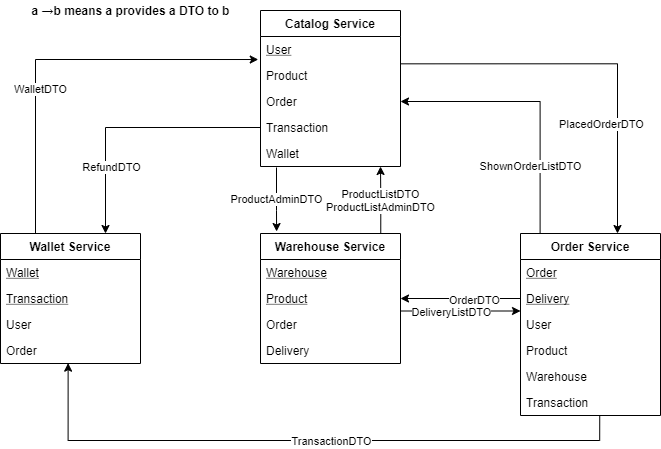

The diagram above was exported from draw.io. Its source (the exported page's mxGraphModel, read from the mxfile embedded in the PNG):
<mxGraphModel dx="734" dy="469" grid="1" gridSize="10" guides="1" tooltips="1" connect="1" arrows="1" fold="1" page="1" pageScale="1" pageWidth="827" pageHeight="1169" math="0" shadow="0">
  <root>
    <mxCell id="0" />
    <mxCell id="1" parent="0" />
    <mxCell id="aPAA2mFQDWZwsed14pZe-17" value="" style="edgeStyle=orthogonalEdgeStyle;rounded=0;orthogonalLoop=1;jettySize=auto;html=1;exitX=0;exitY=0.5;exitDx=0;exitDy=0;entryX=0.75;entryY=0;entryDx=0;entryDy=0;" parent="1" source="aPAA2mFQDWZwsed14pZe-5" target="aPAA2mFQDWZwsed14pZe-12" edge="1">
      <mxGeometry relative="1" as="geometry" />
    </mxCell>
    <mxCell id="aPAA2mFQDWZwsed14pZe-33" value="RefundDTO" style="edgeLabel;html=1;align=center;verticalAlign=middle;resizable=0;points=[];" parent="aPAA2mFQDWZwsed14pZe-17" vertex="1" connectable="0">
      <mxGeometry x="0.294" relative="1" as="geometry">
        <mxPoint x="5" y="25" as="offset" />
      </mxGeometry>
    </mxCell>
    <mxCell id="aPAA2mFQDWZwsed14pZe-23" value="" style="edgeStyle=orthogonalEdgeStyle;rounded=0;orthogonalLoop=1;jettySize=auto;html=1;exitX=0.998;exitY=0.051;exitDx=0;exitDy=0;exitPerimeter=0;" parent="1" source="aPAA2mFQDWZwsed14pZe-3" edge="1">
      <mxGeometry relative="1" as="geometry">
        <mxPoint x="487" y="260" as="sourcePoint" />
        <mxPoint x="667" y="413" as="targetPoint" />
      </mxGeometry>
    </mxCell>
    <mxCell id="aPAA2mFQDWZwsed14pZe-34" value="PlacedOrderDTO" style="edgeLabel;html=1;align=center;verticalAlign=middle;resizable=0;points=[];" parent="aPAA2mFQDWZwsed14pZe-23" vertex="1" connectable="0">
      <mxGeometry x="-0.3352" y="-4" relative="1" as="geometry">
        <mxPoint x="72" y="56" as="offset" />
      </mxGeometry>
    </mxCell>
    <mxCell id="aPAA2mFQDWZwsed14pZe-1" value="Catalog Service" style="swimlane;fontStyle=1;childLayout=stackLayout;horizontal=1;startSize=26;fillColor=none;horizontalStack=0;resizeParent=1;resizeParentMax=0;resizeLast=0;collapsible=1;marginBottom=0;" parent="1" vertex="1">
      <mxGeometry x="310" y="190" width="140" height="156" as="geometry" />
    </mxCell>
    <mxCell id="aPAA2mFQDWZwsed14pZe-2" value="User" style="text;strokeColor=none;fillColor=none;align=left;verticalAlign=top;spacingLeft=4;spacingRight=4;overflow=hidden;rotatable=0;points=[[0,0.5],[1,0.5]];portConstraint=eastwest;fontStyle=4" parent="aPAA2mFQDWZwsed14pZe-1" vertex="1">
      <mxGeometry y="26" width="140" height="26" as="geometry" />
    </mxCell>
    <mxCell id="aPAA2mFQDWZwsed14pZe-3" value="Product" style="text;strokeColor=none;fillColor=none;align=left;verticalAlign=top;spacingLeft=4;spacingRight=4;overflow=hidden;rotatable=0;points=[[0,0.5],[1,0.5]];portConstraint=eastwest;" parent="aPAA2mFQDWZwsed14pZe-1" vertex="1">
      <mxGeometry y="52" width="140" height="26" as="geometry" />
    </mxCell>
    <mxCell id="aPAA2mFQDWZwsed14pZe-4" value="Order&#10;" style="text;strokeColor=none;fillColor=none;align=left;verticalAlign=top;spacingLeft=4;spacingRight=4;overflow=hidden;rotatable=0;points=[[0,0.5],[1,0.5]];portConstraint=eastwest;" parent="aPAA2mFQDWZwsed14pZe-1" vertex="1">
      <mxGeometry y="78" width="140" height="26" as="geometry" />
    </mxCell>
    <mxCell id="aPAA2mFQDWZwsed14pZe-5" value="Transaction" style="text;strokeColor=none;fillColor=none;align=left;verticalAlign=top;spacingLeft=4;spacingRight=4;overflow=hidden;rotatable=0;points=[[0,0.5],[1,0.5]];portConstraint=eastwest;" parent="aPAA2mFQDWZwsed14pZe-1" vertex="1">
      <mxGeometry y="104" width="140" height="26" as="geometry" />
    </mxCell>
    <mxCell id="aPAA2mFQDWZwsed14pZe-40" value="Wallet" style="text;strokeColor=none;fillColor=none;align=left;verticalAlign=top;spacingLeft=4;spacingRight=4;overflow=hidden;rotatable=0;points=[[0,0.5],[1,0.5]];portConstraint=eastwest;" parent="aPAA2mFQDWZwsed14pZe-1" vertex="1">
      <mxGeometry y="130" width="140" height="26" as="geometry" />
    </mxCell>
    <mxCell id="aPAA2mFQDWZwsed14pZe-12" value="Wallet Service" style="swimlane;fontStyle=1;childLayout=stackLayout;horizontal=1;startSize=26;fillColor=none;horizontalStack=0;resizeParent=1;resizeParentMax=0;resizeLast=0;collapsible=1;marginBottom=0;" parent="1" vertex="1">
      <mxGeometry x="50" y="413" width="140" height="130" as="geometry" />
    </mxCell>
    <mxCell id="aPAA2mFQDWZwsed14pZe-13" value="Wallet" style="text;strokeColor=none;fillColor=none;align=left;verticalAlign=top;spacingLeft=4;spacingRight=4;overflow=hidden;rotatable=0;points=[[0,0.5],[1,0.5]];portConstraint=eastwest;fontStyle=4" parent="aPAA2mFQDWZwsed14pZe-12" vertex="1">
      <mxGeometry y="26" width="140" height="26" as="geometry" />
    </mxCell>
    <mxCell id="aPAA2mFQDWZwsed14pZe-14" value="Transaction" style="text;strokeColor=none;fillColor=none;align=left;verticalAlign=top;spacingLeft=4;spacingRight=4;overflow=hidden;rotatable=0;points=[[0,0.5],[1,0.5]];portConstraint=eastwest;fontStyle=4" parent="aPAA2mFQDWZwsed14pZe-12" vertex="1">
      <mxGeometry y="52" width="140" height="26" as="geometry" />
    </mxCell>
    <mxCell id="aPAA2mFQDWZwsed14pZe-15" value="User" style="text;strokeColor=none;fillColor=none;align=left;verticalAlign=top;spacingLeft=4;spacingRight=4;overflow=hidden;rotatable=0;points=[[0,0.5],[1,0.5]];portConstraint=eastwest;" parent="aPAA2mFQDWZwsed14pZe-12" vertex="1">
      <mxGeometry y="78" width="140" height="26" as="geometry" />
    </mxCell>
    <mxCell id="aPAA2mFQDWZwsed14pZe-16" value="Order" style="text;strokeColor=none;fillColor=none;align=left;verticalAlign=top;spacingLeft=4;spacingRight=4;overflow=hidden;rotatable=0;points=[[0,0.5],[1,0.5]];portConstraint=eastwest;" parent="aPAA2mFQDWZwsed14pZe-12" vertex="1">
      <mxGeometry y="104" width="140" height="26" as="geometry" />
    </mxCell>
    <mxCell id="aPAA2mFQDWZwsed14pZe-30" value="" style="edgeStyle=orthogonalEdgeStyle;rounded=0;orthogonalLoop=1;jettySize=auto;html=1;exitX=0;exitY=0.5;exitDx=0;exitDy=0;" parent="1" source="aPAA2mFQDWZwsed14pZe-20" target="aPAA2mFQDWZwsed14pZe-25" edge="1">
      <mxGeometry relative="1" as="geometry" />
    </mxCell>
    <mxCell id="aPAA2mFQDWZwsed14pZe-36" value="OrderDTO" style="edgeLabel;html=1;align=center;verticalAlign=middle;resizable=0;points=[];" parent="aPAA2mFQDWZwsed14pZe-30" vertex="1" connectable="0">
      <mxGeometry x="-0.2111" y="1" relative="1" as="geometry">
        <mxPoint as="offset" />
      </mxGeometry>
    </mxCell>
    <mxCell id="aPAA2mFQDWZwsed14pZe-18" value="Order Service" style="swimlane;fontStyle=1;childLayout=stackLayout;horizontal=1;startSize=26;fillColor=none;horizontalStack=0;resizeParent=1;resizeParentMax=0;resizeLast=0;collapsible=1;marginBottom=0;" parent="1" vertex="1">
      <mxGeometry x="570" y="413" width="140" height="182" as="geometry" />
    </mxCell>
    <mxCell id="aPAA2mFQDWZwsed14pZe-19" value="Order" style="text;strokeColor=none;fillColor=none;align=left;verticalAlign=top;spacingLeft=4;spacingRight=4;overflow=hidden;rotatable=0;points=[[0,0.5],[1,0.5]];portConstraint=eastwest;fontStyle=4" parent="aPAA2mFQDWZwsed14pZe-18" vertex="1">
      <mxGeometry y="26" width="140" height="26" as="geometry" />
    </mxCell>
    <mxCell id="aPAA2mFQDWZwsed14pZe-20" value="Delivery" style="text;strokeColor=none;fillColor=none;align=left;verticalAlign=top;spacingLeft=4;spacingRight=4;overflow=hidden;rotatable=0;points=[[0,0.5],[1,0.5]];portConstraint=eastwest;fontStyle=4" parent="aPAA2mFQDWZwsed14pZe-18" vertex="1">
      <mxGeometry y="52" width="140" height="26" as="geometry" />
    </mxCell>
    <mxCell id="aPAA2mFQDWZwsed14pZe-21" value="User" style="text;strokeColor=none;fillColor=none;align=left;verticalAlign=top;spacingLeft=4;spacingRight=4;overflow=hidden;rotatable=0;points=[[0,0.5],[1,0.5]];portConstraint=eastwest;" parent="aPAA2mFQDWZwsed14pZe-18" vertex="1">
      <mxGeometry y="78" width="140" height="26" as="geometry" />
    </mxCell>
    <mxCell id="aPAA2mFQDWZwsed14pZe-22" value="Product" style="text;strokeColor=none;fillColor=none;align=left;verticalAlign=top;spacingLeft=4;spacingRight=4;overflow=hidden;rotatable=0;points=[[0,0.5],[1,0.5]];portConstraint=eastwest;" parent="aPAA2mFQDWZwsed14pZe-18" vertex="1">
      <mxGeometry y="104" width="140" height="26" as="geometry" />
    </mxCell>
    <mxCell id="aPAA2mFQDWZwsed14pZe-32" value="Warehouse" style="text;strokeColor=none;fillColor=none;align=left;verticalAlign=top;spacingLeft=4;spacingRight=4;overflow=hidden;rotatable=0;points=[[0,0.5],[1,0.5]];portConstraint=eastwest;" parent="aPAA2mFQDWZwsed14pZe-18" vertex="1">
      <mxGeometry y="130" width="140" height="26" as="geometry" />
    </mxCell>
    <mxCell id="aPAA2mFQDWZwsed14pZe-50" value="Transaction" style="text;strokeColor=none;fillColor=none;align=left;verticalAlign=top;spacingLeft=4;spacingRight=4;overflow=hidden;rotatable=0;points=[[0,0.5],[1,0.5]];portConstraint=eastwest;" parent="aPAA2mFQDWZwsed14pZe-18" vertex="1">
      <mxGeometry y="156" width="140" height="26" as="geometry" />
    </mxCell>
    <mxCell id="aPAA2mFQDWZwsed14pZe-25" value="Warehouse Service" style="swimlane;fontStyle=1;childLayout=stackLayout;horizontal=1;startSize=26;fillColor=none;horizontalStack=0;resizeParent=1;resizeParentMax=0;resizeLast=0;collapsible=1;marginBottom=0;" parent="1" vertex="1">
      <mxGeometry x="310" y="413" width="140" height="130" as="geometry" />
    </mxCell>
    <mxCell id="aPAA2mFQDWZwsed14pZe-26" value="Warehouse" style="text;strokeColor=none;fillColor=none;align=left;verticalAlign=top;spacingLeft=4;spacingRight=4;overflow=hidden;rotatable=0;points=[[0,0.5],[1,0.5]];portConstraint=eastwest;fontStyle=4" parent="aPAA2mFQDWZwsed14pZe-25" vertex="1">
      <mxGeometry y="26" width="140" height="26" as="geometry" />
    </mxCell>
    <mxCell id="aPAA2mFQDWZwsed14pZe-27" value="Product" style="text;strokeColor=none;fillColor=none;align=left;verticalAlign=top;spacingLeft=4;spacingRight=4;overflow=hidden;rotatable=0;points=[[0,0.5],[1,0.5]];portConstraint=eastwest;fontStyle=4" parent="aPAA2mFQDWZwsed14pZe-25" vertex="1">
      <mxGeometry y="52" width="140" height="26" as="geometry" />
    </mxCell>
    <mxCell id="aPAA2mFQDWZwsed14pZe-28" value="Order" style="text;strokeColor=none;fillColor=none;align=left;verticalAlign=top;spacingLeft=4;spacingRight=4;overflow=hidden;rotatable=0;points=[[0,0.5],[1,0.5]];portConstraint=eastwest;" parent="aPAA2mFQDWZwsed14pZe-25" vertex="1">
      <mxGeometry y="78" width="140" height="26" as="geometry" />
    </mxCell>
    <mxCell id="aPAA2mFQDWZwsed14pZe-29" value="Delivery" style="text;strokeColor=none;fillColor=none;align=left;verticalAlign=top;spacingLeft=4;spacingRight=4;overflow=hidden;rotatable=0;points=[[0,0.5],[1,0.5]];portConstraint=eastwest;" parent="aPAA2mFQDWZwsed14pZe-25" vertex="1">
      <mxGeometry y="104" width="140" height="26" as="geometry" />
    </mxCell>
    <mxCell id="aPAA2mFQDWZwsed14pZe-35" value="" style="edgeStyle=orthogonalEdgeStyle;rounded=0;orthogonalLoop=1;jettySize=auto;html=1;exitX=0;exitY=0.5;exitDx=0;exitDy=0;" parent="1" edge="1">
      <mxGeometry relative="1" as="geometry">
        <mxPoint x="450" y="490.5" as="sourcePoint" />
        <mxPoint x="570" y="490.5" as="targetPoint" />
      </mxGeometry>
    </mxCell>
    <mxCell id="aPAA2mFQDWZwsed14pZe-37" value="DeliveryListDTO" style="edgeLabel;html=1;align=center;verticalAlign=middle;resizable=0;points=[];" parent="aPAA2mFQDWZwsed14pZe-35" vertex="1" connectable="0">
      <mxGeometry x="0.2278" y="-1" relative="1" as="geometry">
        <mxPoint x="-24" y="-0.5" as="offset" />
      </mxGeometry>
    </mxCell>
    <mxCell id="aPAA2mFQDWZwsed14pZe-41" value="" style="edgeStyle=orthogonalEdgeStyle;rounded=0;orthogonalLoop=1;jettySize=auto;html=1;exitX=0.25;exitY=0;exitDx=0;exitDy=0;entryX=-0.016;entryY=0.885;entryDx=0;entryDy=0;entryPerimeter=0;" parent="1" source="aPAA2mFQDWZwsed14pZe-12" target="aPAA2mFQDWZwsed14pZe-2" edge="1">
      <mxGeometry relative="1" as="geometry">
        <mxPoint x="40" y="282" as="sourcePoint" />
        <mxPoint x="270" y="229" as="targetPoint" />
      </mxGeometry>
    </mxCell>
    <mxCell id="aPAA2mFQDWZwsed14pZe-42" value="WalletDTO" style="edgeLabel;html=1;align=center;verticalAlign=middle;resizable=0;points=[];" parent="aPAA2mFQDWZwsed14pZe-41" vertex="1" connectable="0">
      <mxGeometry x="0.294" relative="1" as="geometry">
        <mxPoint x="-78" y="29" as="offset" />
      </mxGeometry>
    </mxCell>
    <mxCell id="aPAA2mFQDWZwsed14pZe-44" value="ProductListDTO&lt;br&gt;ProductListAdminDTO" style="edgeStyle=orthogonalEdgeStyle;rounded=0;orthogonalLoop=1;jettySize=auto;html=1;exitX=0.859;exitY=-0.005;exitDx=0;exitDy=0;exitPerimeter=0;entryX=0.859;entryY=-0.005;entryDx=0;entryDy=0;entryPerimeter=0;" parent="1" source="aPAA2mFQDWZwsed14pZe-25" edge="1">
      <mxGeometry x="-0.0127" relative="1" as="geometry">
        <mxPoint x="430" y="346" as="targetPoint" />
        <mxPoint x="430" y="406" as="sourcePoint" />
        <Array as="points" />
        <mxPoint as="offset" />
      </mxGeometry>
    </mxCell>
    <mxCell id="aPAA2mFQDWZwsed14pZe-45" value="&lt;b&gt;a →b means a provides a DTO to b&lt;/b&gt;" style="text;html=1;align=center;verticalAlign=middle;resizable=0;points=[];autosize=1;" parent="1" vertex="1">
      <mxGeometry x="75" y="180" width="210" height="20" as="geometry" />
    </mxCell>
    <mxCell id="aPAA2mFQDWZwsed14pZe-43" value="ProductAdminDTO" style="edgeStyle=orthogonalEdgeStyle;rounded=0;orthogonalLoop=1;jettySize=auto;html=1;entryX=0.072;entryY=-0.027;entryDx=0;entryDy=0;entryPerimeter=0;" parent="1" edge="1">
      <mxGeometry x="0.0086" relative="1" as="geometry">
        <mxPoint x="326.0799999999999" y="411" as="targetPoint" />
        <mxPoint x="326" y="347" as="sourcePoint" />
        <Array as="points">
          <mxPoint x="326" y="390" />
          <mxPoint x="326" y="390" />
        </Array>
        <mxPoint as="offset" />
      </mxGeometry>
    </mxCell>
    <mxCell id="aPAA2mFQDWZwsed14pZe-46" value="" style="edgeStyle=orthogonalEdgeStyle;rounded=0;orthogonalLoop=1;jettySize=auto;html=1;entryX=1;entryY=0.5;entryDx=0;entryDy=0;exitX=0.14;exitY=0.002;exitDx=0;exitDy=0;exitPerimeter=0;" parent="1" source="aPAA2mFQDWZwsed14pZe-18" target="aPAA2mFQDWZwsed14pZe-4" edge="1">
      <mxGeometry relative="1" as="geometry">
        <mxPoint x="590" y="395" as="sourcePoint" />
        <mxPoint x="519.94" y="250" as="targetPoint" />
      </mxGeometry>
    </mxCell>
    <mxCell id="aPAA2mFQDWZwsed14pZe-47" value="ShownOrderListDTO" style="edgeLabel;html=1;align=center;verticalAlign=middle;resizable=0;points=[];" parent="aPAA2mFQDWZwsed14pZe-46" vertex="1" connectable="0">
      <mxGeometry x="-0.3352" y="-4" relative="1" as="geometry">
        <mxPoint x="-14" y="22" as="offset" />
      </mxGeometry>
    </mxCell>
    <mxCell id="aPAA2mFQDWZwsed14pZe-48" value="" style="edgeStyle=orthogonalEdgeStyle;rounded=0;orthogonalLoop=1;jettySize=auto;html=1;entryX=0.483;entryY=0.987;entryDx=0;entryDy=0;entryPerimeter=0;exitX=0.566;exitY=1.021;exitDx=0;exitDy=0;exitPerimeter=0;" parent="1" source="aPAA2mFQDWZwsed14pZe-50" target="aPAA2mFQDWZwsed14pZe-16" edge="1">
      <mxGeometry relative="1" as="geometry">
        <mxPoint x="649" y="590" as="sourcePoint" />
        <mxPoint x="295" y="675" as="targetPoint" />
        <Array as="points">
          <mxPoint x="649" y="620" />
          <mxPoint x="118" y="620" />
        </Array>
      </mxGeometry>
    </mxCell>
    <mxCell id="aPAA2mFQDWZwsed14pZe-49" value="TransactionDTO" style="edgeLabel;html=1;align=center;verticalAlign=middle;resizable=0;points=[];" parent="aPAA2mFQDWZwsed14pZe-48" vertex="1" connectable="0">
      <mxGeometry x="0.294" relative="1" as="geometry">
        <mxPoint x="116.35" as="offset" />
      </mxGeometry>
    </mxCell>
  </root>
</mxGraphModel>